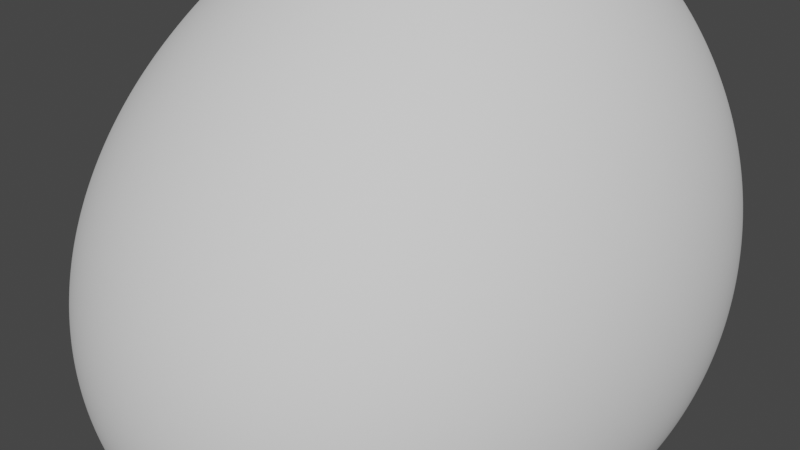# Source: Asteroid.003.blend  (saved by Blender 3.2.14; exported with 4.5.12 LTS)
import bpy
from mathutils import Matrix  # noqa: F401  (used for matrix-valued properties, if any)

bpy.ops.wm.read_factory_settings(use_empty=True)
scene = bpy.context.scene
scene.name = 'Scene'

# ---- collections
col_collection = bpy.data.collections.new('Collection'); scene.collection.children.link(col_collection)

# ---- node groups
ng_auto_smooth = bpy.data.node_groups.new('Auto Smooth', 'GeometryNodeTree')
_s = ng_auto_smooth.interface.new_socket(name='Geometry', in_out='OUTPUT', socket_type='NodeSocketGeometry')
_s = ng_auto_smooth.interface.new_socket(name='Geometry', in_out='INPUT', socket_type='NodeSocketGeometry')
_s = ng_auto_smooth.interface.new_socket(name='Angle', in_out='INPUT', socket_type='NodeSocketFloat')
_s.subtype = 'ANGLE'
_s.min_value = 0.0
_s.max_value = 3.142
ng_auto_smooth.is_modifier = True
_N = ng_auto_smooth.nodes; _L = ng_auto_smooth.links
n0 = _N.new('NodeGroupOutput'); n0.name = 'Group Output'; n0.location = (480, -100)
n1 = _N.new('NodeGroupInput'); n1.name = 'Group Input'; n1.location = (-420, -300)
n2 = _N.new('NodeGroupInput'); n2.name = 'Group Input.001'; n2.location = (-60, -100)
n3 = _N.new('GeometryNodeSetShadeSmooth'); n3.name = 'Set Shade Smooth'; n3.location = (120, -100)
n3.domain = 'EDGE'
n4 = _N.new('GeometryNodeSetShadeSmooth'); n4.name = 'Set Shade Smooth.001'; n4.location = (300, -100)
n5 = _N.new('GeometryNodeInputMeshEdgeAngle'); n5.name = 'Edge Angle'; n5.location = (-420, -220)
n6 = _N.new('GeometryNodeInputEdgeSmooth'); n6.name = 'Is Edge Smooth'; n6.location = (-60, -160)
n7 = _N.new('GeometryNodeInputShadeSmooth'); n7.name = 'Is Face Smooth'; n7.location = (-240, -340)
n8 = _N.new('FunctionNodeBooleanMath'); n8.name = 'Boolean Math'; n8.location = (-60, -220)
n9 = _N.new('FunctionNodeCompare'); n9.name = 'Compare'; n9.location = (-240, -180)
n9.operation = 'LESS_EQUAL'
_L.new(n5.outputs[0], n9.inputs[0])
_L.new(n4.outputs[0], n0.inputs[0])
_L.new(n1.outputs[1], n9.inputs[1])
_L.new(n9.outputs[0], n8.inputs[0])
_L.new(n7.outputs[0], n8.inputs[1])
_L.new(n2.outputs[0], n3.inputs[0])
_L.new(n6.outputs[0], n3.inputs[1])
_L.new(n3.outputs[0], n4.inputs[0])
_L.new(n8.outputs[0], n3.inputs[2])
n0.is_active_output = True

# ---- world
world_world = bpy.data.worlds.new('World'); scene.world = world_world
world_world.use_nodes = True; world_world.node_tree.nodes.clear()
_N = world_world.node_tree.nodes; _L = world_world.node_tree.links
n0 = _N.new('ShaderNodeOutputWorld'); n0.name = 'World Output'; n0.location = (300, 300)
n1 = _N.new('ShaderNodeBackground'); n1.name = 'Background'; n1.location = (10, 300)
n1.inputs[0].default_value = (0.05088, 0.05088, 0.05088, 1.0)
_L.new(n1.outputs[0], n0.inputs[0])
n0.is_active_output = True
world_world.color = (0.05088, 0.05088, 0.05088)
world_world.use_sun_shadow = False
world_world.sun_shadow_jitter_overblur = 0.0

# ---- meshes
me_rock_009 = bpy.data.meshes.new('rock.009')
me_rock_009.from_pydata([(-1.505, -1.819, -1.662), (-1.274, 1.656, -1.74), (-0.9582, 1.531, 1.393), (1.154, -2.134, 1.761), (1.028, 1.167, 1.741), (1.957, 1.781, -0.9175), (2.072, -1.859, -1.231)], [], [(0, 3, 2), (0, 6, 3), (0, 1, 5, 6), (2, 3, 4), (0, 2, 1), (1, 2, 4, 5), (3, 6, 5, 4)])
me_rock_009.polygons.foreach_set('use_smooth', [True] * 7)
me_rock_009.update()

# ---- objects
ob_asteroid_003 = bpy.data.objects.new('Asteroid.003', me_rock_009)

# ---- transforms, parenting, visibility, modifiers, constraints
ob_asteroid_003.location = (0.0, 3.802, 0.0)
_m = ob_asteroid_003.modifiers.new('Subsurf', 'SUBSURF')
_m.levels = 3
_m.render_levels = 4
_m = ob_asteroid_003.modifiers.new('Subsurf.001', 'SUBSURF')
_m.levels = 3
_m.render_levels = 4
_m = ob_asteroid_003.modifiers.new('Displace', 'DISPLACE')
_m.mid_level = 0.0
_m.strength = 0.4
_m = ob_asteroid_003.modifiers.new('Displace.001', 'DISPLACE')
_m.mid_level = 0.0
_m.strength = 1.026
_m = ob_asteroid_003.modifiers.new('Displace.002', 'DISPLACE')
_m.strength = 0.04575
_m = ob_asteroid_003.modifiers.new('Displace.003', 'DISPLACE')
_m.strength = 0.0244
_m = ob_asteroid_003.modifiers.new('Subdivision', 'SUBSURF')
_m = ob_asteroid_003.modifiers.new('Auto Smooth', 'NODES')
_m.node_group = ng_auto_smooth
_gi = [s.identifier for s in ng_auto_smooth.interface.items_tree if s.item_type == 'SOCKET' and s.in_out == 'INPUT']
_m[_gi[1]] = 0.5236  # Angle

# ---- collection membership
col_collection.objects.link(ob_asteroid_003)

# ---- scene / render settings (as saved in the file)
scene.frame_start = 1; scene.frame_end = 250; scene.frame_set(1)
scene.render.engine = 'BLENDER_EEVEE_NEXT'
scene.cycles.sampling_pattern = 'TABULATED_SOBOL'
scene.cycles.use_light_tree = False
scene.view_settings.view_transform = 'Filmic'
bpy.context.view_layer.update()

# ---- added for rendering (the .blend has no active camera and no usable light): camera, sun
cam_auto = bpy.data.cameras.new('AutoCamera')
cam_auto.lens = 50.0
cam_auto.sensor_width = 36.0
cam_auto.clip_end = 1000.0
ob_auto_camera = bpy.data.objects.new('AutoCamera', cam_auto)
scene.collection.objects.link(ob_auto_camera)
ob_auto_camera.location = (5.37348, -2.58702, 4.1688)
ob_auto_camera.rotation_euler = (1.09748, -7.21219e-08, 0.694738)
scene.camera = ob_auto_camera
light_auto_sun = bpy.data.lights.new('AutoSun', 'SUN')
light_auto_sun.energy = 3.0
light_auto_sun.angle = 0.0523599
ob_auto_sun = bpy.data.objects.new('AutoSun', light_auto_sun)
scene.collection.objects.link(ob_auto_sun)
ob_auto_sun.rotation_euler = (0.872665, 0.174533, 0.523599)
bpy.context.view_layer.update()
